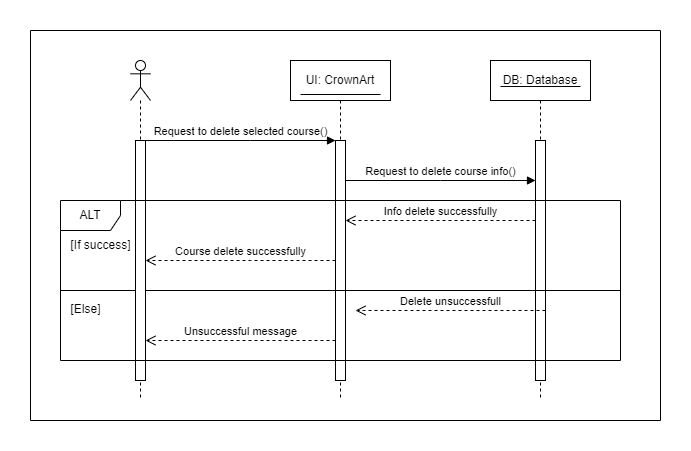

The diagram above was exported from draw.io. Its source (the exported page's mxGraphModel, read from the mxfile embedded in the PNG):
<mxGraphModel dx="993" dy="411" grid="1" gridSize="10" guides="1" tooltips="1" connect="1" arrows="1" fold="1" page="1" pageScale="1" pageWidth="827" pageHeight="1169" background="#ffffff" math="0" shadow="0">
  <root>
    <mxCell id="0" />
    <mxCell id="1" parent="0" />
    <mxCell id="ZbyRBl4E_WqL9HQwGTo8-3" value="UI: CrownArt" style="shape=umlLifeline;perimeter=lifelinePerimeter;whiteSpace=wrap;html=1;container=1;dropTarget=0;collapsible=0;recursiveResize=0;outlineConnect=0;portConstraint=eastwest;newEdgeStyle={&quot;curved&quot;:0,&quot;rounded&quot;:0};" parent="1" vertex="1">
      <mxGeometry x="350" y="80" width="100" height="340" as="geometry" />
    </mxCell>
    <mxCell id="ZbyRBl4E_WqL9HQwGTo8-4" value="" style="html=1;points=[[0,0,0,0,5],[0,1,0,0,-5],[1,0,0,0,5],[1,1,0,0,-5]];perimeter=orthogonalPerimeter;outlineConnect=0;targetShapes=umlLifeline;portConstraint=eastwest;newEdgeStyle={&quot;curved&quot;:0,&quot;rounded&quot;:0};" parent="ZbyRBl4E_WqL9HQwGTo8-3" vertex="1">
      <mxGeometry x="45" y="80" width="10" height="240" as="geometry" />
    </mxCell>
    <mxCell id="ZbyRBl4E_WqL9HQwGTo8-5" value="DB: Database" style="shape=umlLifeline;perimeter=lifelinePerimeter;whiteSpace=wrap;html=1;container=1;dropTarget=0;collapsible=0;recursiveResize=0;outlineConnect=0;portConstraint=eastwest;newEdgeStyle={&quot;curved&quot;:0,&quot;rounded&quot;:0};" parent="1" vertex="1">
      <mxGeometry x="550" y="80" width="100" height="340" as="geometry" />
    </mxCell>
    <mxCell id="ZbyRBl4E_WqL9HQwGTo8-6" value="" style="html=1;points=[[0,0,0,0,5],[0,1,0,0,-5],[1,0,0,0,5],[1,1,0,0,-5]];perimeter=orthogonalPerimeter;outlineConnect=0;targetShapes=umlLifeline;portConstraint=eastwest;newEdgeStyle={&quot;curved&quot;:0,&quot;rounded&quot;:0};" parent="ZbyRBl4E_WqL9HQwGTo8-5" vertex="1">
      <mxGeometry x="45" y="80" width="10" height="240" as="geometry" />
    </mxCell>
    <mxCell id="ZbyRBl4E_WqL9HQwGTo8-7" value="Request to delete selected course()" style="html=1;verticalAlign=bottom;endArrow=block;curved=0;rounded=0;" parent="1" source="ZbyRBl4E_WqL9HQwGTo8-2" target="ZbyRBl4E_WqL9HQwGTo8-4" edge="1">
      <mxGeometry width="80" relative="1" as="geometry">
        <mxPoint x="370" y="280" as="sourcePoint" />
        <mxPoint x="450" y="280" as="targetPoint" />
        <Array as="points">
          <mxPoint x="310" y="160" />
        </Array>
      </mxGeometry>
    </mxCell>
    <mxCell id="ZbyRBl4E_WqL9HQwGTo8-10" value="Request to delete course info()" style="html=1;verticalAlign=bottom;endArrow=block;curved=0;rounded=0;" parent="1" source="ZbyRBl4E_WqL9HQwGTo8-4" target="ZbyRBl4E_WqL9HQwGTo8-6" edge="1">
      <mxGeometry width="80" relative="1" as="geometry">
        <mxPoint x="370" y="280" as="sourcePoint" />
        <mxPoint x="450" y="280" as="targetPoint" />
        <Array as="points">
          <mxPoint x="500" y="200" />
        </Array>
      </mxGeometry>
    </mxCell>
    <mxCell id="ZbyRBl4E_WqL9HQwGTo8-12" value="Info delete successfully" style="html=1;verticalAlign=bottom;endArrow=open;dashed=1;endSize=8;curved=0;rounded=0;" parent="1" source="ZbyRBl4E_WqL9HQwGTo8-6" target="ZbyRBl4E_WqL9HQwGTo8-4" edge="1">
      <mxGeometry relative="1" as="geometry">
        <mxPoint x="600" y="340" as="sourcePoint" />
        <mxPoint x="410" y="340" as="targetPoint" />
        <Array as="points">
          <mxPoint x="490" y="240" />
        </Array>
      </mxGeometry>
    </mxCell>
    <mxCell id="ZbyRBl4E_WqL9HQwGTo8-13" value="Course delete successfully" style="html=1;verticalAlign=bottom;endArrow=open;dashed=1;endSize=8;curved=0;rounded=0;" parent="1" source="ZbyRBl4E_WqL9HQwGTo8-4" target="ZbyRBl4E_WqL9HQwGTo8-2" edge="1">
      <mxGeometry relative="1" as="geometry">
        <mxPoint x="450" y="280" as="sourcePoint" />
        <mxPoint x="370" y="280" as="targetPoint" />
        <Array as="points">
          <mxPoint x="310" y="280" />
        </Array>
      </mxGeometry>
    </mxCell>
    <mxCell id="ZbyRBl4E_WqL9HQwGTo8-15" value="Unsuccessful message" style="html=1;verticalAlign=bottom;endArrow=open;dashed=1;endSize=8;curved=0;rounded=0;" parent="1" source="ZbyRBl4E_WqL9HQwGTo8-4" target="ZbyRBl4E_WqL9HQwGTo8-2" edge="1">
      <mxGeometry relative="1" as="geometry">
        <mxPoint x="450" y="280" as="sourcePoint" />
        <mxPoint x="370" y="280" as="targetPoint" />
        <Array as="points">
          <mxPoint x="300" y="360" />
        </Array>
      </mxGeometry>
    </mxCell>
    <mxCell id="ZbyRBl4E_WqL9HQwGTo8-16" value="" style="swimlane;startSize=0;" parent="1" vertex="1">
      <mxGeometry x="90" y="50" width="630" height="390" as="geometry" />
    </mxCell>
    <mxCell id="ZbyRBl4E_WqL9HQwGTo8-17" value="[If success]" style="text;html=1;align=center;verticalAlign=middle;resizable=0;points=[];autosize=1;strokeColor=none;fillColor=none;" parent="ZbyRBl4E_WqL9HQwGTo8-16" vertex="1">
      <mxGeometry x="30" y="200" width="80" height="30" as="geometry" />
    </mxCell>
    <mxCell id="ZbyRBl4E_WqL9HQwGTo8-18" value="[Else]" style="text;html=1;align=center;verticalAlign=middle;resizable=0;points=[];autosize=1;strokeColor=none;fillColor=none;" parent="ZbyRBl4E_WqL9HQwGTo8-16" vertex="1">
      <mxGeometry x="30" y="264" width="50" height="30" as="geometry" />
    </mxCell>
    <mxCell id="ZbyRBl4E_WqL9HQwGTo8-19" value="" style="line;strokeWidth=1;fillColor=none;align=left;verticalAlign=middle;spacingTop=-1;spacingLeft=3;spacingRight=3;rotatable=0;labelPosition=right;points=[];portConstraint=eastwest;strokeColor=inherit;" parent="ZbyRBl4E_WqL9HQwGTo8-16" vertex="1">
      <mxGeometry x="30" y="256" width="560" height="8" as="geometry" />
    </mxCell>
    <mxCell id="ZbyRBl4E_WqL9HQwGTo8-14" value="Delete unsuccessfull" style="html=1;verticalAlign=bottom;endArrow=open;dashed=1;endSize=8;curved=0;rounded=0;" parent="ZbyRBl4E_WqL9HQwGTo8-16" edge="1">
      <mxGeometry relative="1" as="geometry">
        <mxPoint x="515" y="280" as="sourcePoint" />
        <mxPoint x="325" y="280" as="targetPoint" />
        <Array as="points" />
      </mxGeometry>
    </mxCell>
    <mxCell id="ZbyRBl4E_WqL9HQwGTo8-1" value="" style="shape=umlLifeline;perimeter=lifelinePerimeter;whiteSpace=wrap;html=1;container=1;dropTarget=0;collapsible=0;recursiveResize=0;outlineConnect=0;portConstraint=eastwest;newEdgeStyle={&quot;curved&quot;:0,&quot;rounded&quot;:0};participant=umlActor;" parent="ZbyRBl4E_WqL9HQwGTo8-16" vertex="1">
      <mxGeometry x="100" y="30" width="20" height="340" as="geometry" />
    </mxCell>
    <mxCell id="ZbyRBl4E_WqL9HQwGTo8-2" value="" style="html=1;points=[[0,0,0,0,5],[0,1,0,0,-5],[1,0,0,0,5],[1,1,0,0,-5]];perimeter=orthogonalPerimeter;outlineConnect=0;targetShapes=umlLifeline;portConstraint=eastwest;newEdgeStyle={&quot;curved&quot;:0,&quot;rounded&quot;:0};" parent="ZbyRBl4E_WqL9HQwGTo8-1" vertex="1">
      <mxGeometry x="5" y="80" width="10" height="240" as="geometry" />
    </mxCell>
    <mxCell id="ZbyRBl4E_WqL9HQwGTo8-11" value="ALT" style="shape=umlFrame;whiteSpace=wrap;html=1;pointerEvents=0;" parent="ZbyRBl4E_WqL9HQwGTo8-16" vertex="1">
      <mxGeometry x="30" y="170" width="560" height="160" as="geometry" />
    </mxCell>
    <mxCell id="rNktJ8PADBjBHPPXMOM9-1" value="" style="line;strokeWidth=1;fillColor=none;align=left;verticalAlign=middle;spacingTop=-1;spacingLeft=3;spacingRight=3;rotatable=0;labelPosition=right;points=[];portConstraint=eastwest;strokeColor=inherit;" parent="ZbyRBl4E_WqL9HQwGTo8-16" vertex="1">
      <mxGeometry x="270" y="60" width="80" height="8" as="geometry" />
    </mxCell>
    <mxCell id="rNktJ8PADBjBHPPXMOM9-2" value="" style="line;strokeWidth=1;fillColor=none;align=left;verticalAlign=middle;spacingTop=-1;spacingLeft=3;spacingRight=3;rotatable=0;labelPosition=right;points=[];portConstraint=eastwest;strokeColor=inherit;" parent="ZbyRBl4E_WqL9HQwGTo8-16" vertex="1">
      <mxGeometry x="470" y="52" width="80" height="8" as="geometry" />
    </mxCell>
  </root>
</mxGraphModel>